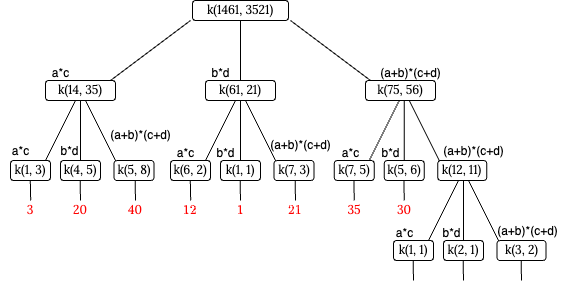

The diagram above was exported from draw.io. Its source (the exported page's mxGraphModel, read from the mxfile embedded in the PNG):
<mxGraphModel dx="1059" dy="586" grid="1" gridSize="10" guides="1" tooltips="1" connect="1" arrows="1" fold="1" page="1" pageScale="1" pageWidth="827" pageHeight="1169" background="#ffffff" math="1" shadow="0">
  <root>
    <mxCell id="0" />
    <mxCell id="1" parent="0" />
    <mxCell id="T4U812QDZwFanKxbbWlg-16" value="k(14, 35)" style="text;html=1;strokeColor=none;fillColor=none;align=center;verticalAlign=middle;whiteSpace=wrap;rounded=0;fontSize=12;fontFamily=Lora;fontSource=https%3A%2F%2Ffonts.googleapis.com%2Fcss%3Ffamily%3DLora;fontColor=#000000;" parent="1" vertex="1">
      <mxGeometry x="190" y="170" width="60" height="20" as="geometry" />
    </mxCell>
    <mxCell id="T4U812QDZwFanKxbbWlg-18" value="k(1461, 3521)" style="text;html=1;strokeColor=none;fillColor=none;align=center;verticalAlign=middle;whiteSpace=wrap;rounded=0;fontSize=12;fontFamily=Lora;fontSource=https%3A%2F%2Ffonts.googleapis.com%2Fcss%3Ffamily%3DLora;fontColor=#000000;" parent="1" vertex="1">
      <mxGeometry x="330" y="90" width="100" height="20" as="geometry" />
    </mxCell>
    <mxCell id="T4U812QDZwFanKxbbWlg-19" value="" style="endArrow=none;html=1;fontFamily=Lora;fontSource=https%3A%2F%2Ffonts.googleapis.com%2Fcss%3Ffamily%3DLora;fontSize=16;entryX=0;entryY=1;entryDx=0;entryDy=0;exitX=1;exitY=0;exitDx=0;exitDy=0;strokeColor=#000000;fontColor=#000000;" parent="1" source="T4U812QDZwFanKxbbWlg-16" target="T4U812QDZwFanKxbbWlg-18" edge="1">
      <mxGeometry width="50" height="50" relative="1" as="geometry">
        <mxPoint x="230" y="170" as="sourcePoint" />
        <mxPoint x="370" y="110" as="targetPoint" />
      </mxGeometry>
    </mxCell>
    <mxCell id="T4U812QDZwFanKxbbWlg-20" value="" style="endArrow=none;html=1;fontFamily=Lora;fontSource=https%3A%2F%2Ffonts.googleapis.com%2Fcss%3Ffamily%3DLora;fontSize=16;entryX=0;entryY=0;entryDx=0;entryDy=0;exitX=1;exitY=1;exitDx=0;exitDy=0;strokeColor=#000000;fontColor=#000000;" parent="1" source="T4U812QDZwFanKxbbWlg-18" edge="1">
      <mxGeometry width="50" height="50" relative="1" as="geometry">
        <mxPoint x="240" y="180" as="sourcePoint" />
        <mxPoint x="510" y="170" as="targetPoint" />
      </mxGeometry>
    </mxCell>
    <mxCell id="3" value="" style="endArrow=none;html=1;fontFamily=Lora;fontSource=https%3A%2F%2Ffonts.googleapis.com%2Fcss%3Ffamily%3DLora;fontSize=16;entryX=0.5;entryY=0;entryDx=0;entryDy=0;exitX=0.5;exitY=1;exitDx=0;exitDy=0;strokeColor=#000000;fontColor=#000000;" parent="1" source="T4U812QDZwFanKxbbWlg-18" edge="1">
      <mxGeometry width="50" height="50" relative="1" as="geometry">
        <mxPoint x="410" y="120" as="sourcePoint" />
        <mxPoint x="380" y="170" as="targetPoint" />
      </mxGeometry>
    </mxCell>
    <mxCell id="10" value="$$12$$" style="text;html=1;strokeColor=none;fillColor=none;align=center;verticalAlign=middle;whiteSpace=wrap;rounded=0;fontSize=12;fontFamily=Lora;fontSource=https%3A%2F%2Ffonts.googleapis.com%2Fcss%3Ffamily%3DLora;fontColor=#FF0000;" parent="1" vertex="1">
      <mxGeometry x="310" y="290" width="40" height="20" as="geometry" />
    </mxCell>
    <mxCell id="B-1E4Wd_qy2AiqIP8XPT-147" value="&lt;span style=&quot;font-family: Lora;&quot;&gt;k(61, 21)&lt;/span&gt;" style="rounded=1;whiteSpace=wrap;html=1;" vertex="1" parent="1">
      <mxGeometry x="345" y="170" width="70" height="20" as="geometry" />
    </mxCell>
    <mxCell id="B-1E4Wd_qy2AiqIP8XPT-148" value="&lt;span style=&quot;font-family: Lora;&quot;&gt;k(14, 35)&lt;/span&gt;" style="rounded=1;whiteSpace=wrap;html=1;" vertex="1" parent="1">
      <mxGeometry x="185" y="170" width="70" height="20" as="geometry" />
    </mxCell>
    <mxCell id="B-1E4Wd_qy2AiqIP8XPT-149" value="&lt;span style=&quot;font-family: Lora;&quot;&gt;k(75, 56)&lt;/span&gt;" style="rounded=1;whiteSpace=wrap;html=1;" vertex="1" parent="1">
      <mxGeometry x="505" y="170" width="70" height="20" as="geometry" />
    </mxCell>
    <mxCell id="B-1E4Wd_qy2AiqIP8XPT-150" value="&lt;span style=&quot;font-family: Lora;&quot;&gt;k(1461, 3521)&lt;/span&gt;" style="rounded=1;whiteSpace=wrap;html=1;" vertex="1" parent="1">
      <mxGeometry x="332" y="90" width="96" height="20" as="geometry" />
    </mxCell>
    <mxCell id="B-1E4Wd_qy2AiqIP8XPT-152" value="a*c" style="text;html=1;align=center;verticalAlign=middle;resizable=0;points=[];autosize=1;strokeColor=none;fillColor=none;" vertex="1" parent="1">
      <mxGeometry x="180" y="148" width="40" height="30" as="geometry" />
    </mxCell>
    <mxCell id="B-1E4Wd_qy2AiqIP8XPT-153" value="b*d" style="text;html=1;align=center;verticalAlign=middle;resizable=0;points=[];autosize=1;strokeColor=none;fillColor=none;" vertex="1" parent="1">
      <mxGeometry x="340" y="148" width="40" height="30" as="geometry" />
    </mxCell>
    <mxCell id="B-1E4Wd_qy2AiqIP8XPT-154" value="(a+b)*(c+d)" style="text;html=1;align=center;verticalAlign=middle;resizable=0;points=[];autosize=1;strokeColor=none;fillColor=none;" vertex="1" parent="1">
      <mxGeometry x="510" y="148" width="80" height="30" as="geometry" />
    </mxCell>
    <mxCell id="B-1E4Wd_qy2AiqIP8XPT-155" value="" style="endArrow=none;html=1;fontFamily=Lora;fontSource=https%3A%2F%2Ffonts.googleapis.com%2Fcss%3Ffamily%3DLora;fontSize=16;strokeColor=#000000;fontColor=#000000;" edge="1" parent="1">
      <mxGeometry width="50" height="50" relative="1" as="geometry">
        <mxPoint x="345" y="250" as="sourcePoint" />
        <mxPoint x="375" y="190" as="targetPoint" />
      </mxGeometry>
    </mxCell>
    <mxCell id="B-1E4Wd_qy2AiqIP8XPT-156" value="" style="endArrow=none;html=1;fontFamily=Lora;fontSource=https%3A%2F%2Ffonts.googleapis.com%2Fcss%3Ffamily%3DLora;fontSize=16;strokeColor=#000000;fontColor=#000000;" edge="1" parent="1">
      <mxGeometry width="50" height="50" relative="1" as="geometry">
        <mxPoint x="415" y="250" as="sourcePoint" />
        <mxPoint x="385" y="190" as="targetPoint" />
      </mxGeometry>
    </mxCell>
    <mxCell id="B-1E4Wd_qy2AiqIP8XPT-157" value="" style="endArrow=none;html=1;fontFamily=Lora;fontSource=https%3A%2F%2Ffonts.googleapis.com%2Fcss%3Ffamily%3DLora;fontSize=16;entryX=0.5;entryY=0;entryDx=0;entryDy=0;exitX=0.5;exitY=1;exitDx=0;exitDy=0;strokeColor=#000000;fontColor=#000000;" edge="1" parent="1">
      <mxGeometry width="50" height="50" relative="1" as="geometry">
        <mxPoint x="380" y="190" as="sourcePoint" />
        <mxPoint x="380" y="250" as="targetPoint" />
      </mxGeometry>
    </mxCell>
    <mxCell id="B-1E4Wd_qy2AiqIP8XPT-158" value="&lt;span style=&quot;font-family: Lora;&quot;&gt;k(6, 2)&lt;/span&gt;" style="rounded=1;whiteSpace=wrap;html=1;" vertex="1" parent="1">
      <mxGeometry x="310" y="250" width="40" height="20" as="geometry" />
    </mxCell>
    <mxCell id="B-1E4Wd_qy2AiqIP8XPT-159" value="&lt;span style=&quot;font-family: Lora;&quot;&gt;k(1, 1)&lt;/span&gt;" style="rounded=1;whiteSpace=wrap;html=1;" vertex="1" parent="1">
      <mxGeometry x="360" y="250" width="40" height="20" as="geometry" />
    </mxCell>
    <mxCell id="B-1E4Wd_qy2AiqIP8XPT-160" value="&lt;span style=&quot;font-family: Lora;&quot;&gt;k(7, 3)&lt;/span&gt;" style="rounded=1;whiteSpace=wrap;html=1;" vertex="1" parent="1">
      <mxGeometry x="413.5" y="250" width="40" height="20" as="geometry" />
    </mxCell>
    <mxCell id="B-1E4Wd_qy2AiqIP8XPT-163" value="" style="endArrow=none;html=1;fontFamily=Lora;fontSource=https%3A%2F%2Ffonts.googleapis.com%2Fcss%3Ffamily%3DLora;fontSize=16;exitX=0.5;exitY=1;exitDx=0;exitDy=0;strokeColor=#000000;fontColor=#000000;" edge="1" parent="1">
      <mxGeometry width="50" height="50" relative="1" as="geometry">
        <mxPoint x="379.64" y="270" as="sourcePoint" />
        <mxPoint x="380" y="290" as="targetPoint" />
      </mxGeometry>
    </mxCell>
    <mxCell id="B-1E4Wd_qy2AiqIP8XPT-164" value="" style="endArrow=none;html=1;fontFamily=Lora;fontSource=https%3A%2F%2Ffonts.googleapis.com%2Fcss%3Ffamily%3DLora;fontSize=16;exitX=0.5;exitY=1;exitDx=0;exitDy=0;strokeColor=#000000;fontColor=#000000;" edge="1" parent="1">
      <mxGeometry width="50" height="50" relative="1" as="geometry">
        <mxPoint x="434.64" y="270" as="sourcePoint" />
        <mxPoint x="435" y="290" as="targetPoint" />
      </mxGeometry>
    </mxCell>
    <mxCell id="B-1E4Wd_qy2AiqIP8XPT-165" value="$$1$$" style="text;html=1;strokeColor=none;fillColor=none;align=center;verticalAlign=middle;whiteSpace=wrap;rounded=0;fontSize=12;fontFamily=Lora;fontSource=https%3A%2F%2Ffonts.googleapis.com%2Fcss%3Ffamily%3DLora;fontColor=#FF0000;" vertex="1" parent="1">
      <mxGeometry x="360" y="290" width="40" height="20" as="geometry" />
    </mxCell>
    <mxCell id="B-1E4Wd_qy2AiqIP8XPT-166" value="$$21$$" style="text;html=1;strokeColor=none;fillColor=none;align=center;verticalAlign=middle;whiteSpace=wrap;rounded=0;fontSize=12;fontFamily=Lora;fontSource=https%3A%2F%2Ffonts.googleapis.com%2Fcss%3Ffamily%3DLora;fontColor=#FF0000;" vertex="1" parent="1">
      <mxGeometry x="415" y="290" width="40" height="20" as="geometry" />
    </mxCell>
    <mxCell id="B-1E4Wd_qy2AiqIP8XPT-167" value="35" style="text;html=1;strokeColor=none;fillColor=none;align=center;verticalAlign=middle;whiteSpace=wrap;rounded=0;fontSize=12;fontFamily=Lora;fontSource=https%3A%2F%2Ffonts.googleapis.com%2Fcss%3Ffamily%3DLora;fontColor=#FF0000;" vertex="1" parent="1">
      <mxGeometry x="473.75" y="290" width="40" height="20" as="geometry" />
    </mxCell>
    <mxCell id="B-1E4Wd_qy2AiqIP8XPT-168" value="" style="endArrow=none;html=1;fontFamily=Lora;fontSource=https%3A%2F%2Ffonts.googleapis.com%2Fcss%3Ffamily%3DLora;fontSize=16;exitX=0.5;exitY=1;exitDx=0;exitDy=0;strokeColor=#000000;fontColor=#000000;" edge="1" parent="1">
      <mxGeometry width="50" height="50" relative="1" as="geometry">
        <mxPoint x="493.39" y="270" as="sourcePoint" />
        <mxPoint x="493.75" y="290" as="targetPoint" />
      </mxGeometry>
    </mxCell>
    <mxCell id="B-1E4Wd_qy2AiqIP8XPT-169" value="" style="endArrow=none;html=1;fontFamily=Lora;fontSource=https%3A%2F%2Ffonts.googleapis.com%2Fcss%3Ffamily%3DLora;fontSize=16;strokeColor=#000000;fontColor=#000000;" edge="1" parent="1">
      <mxGeometry width="50" height="50" relative="1" as="geometry">
        <mxPoint x="508.75" y="250" as="sourcePoint" />
        <mxPoint x="538.75" y="190" as="targetPoint" />
      </mxGeometry>
    </mxCell>
    <mxCell id="B-1E4Wd_qy2AiqIP8XPT-170" value="" style="endArrow=none;html=1;fontFamily=Lora;fontSource=https%3A%2F%2Ffonts.googleapis.com%2Fcss%3Ffamily%3DLora;fontSize=16;strokeColor=#000000;fontColor=#000000;" edge="1" parent="1">
      <mxGeometry width="50" height="50" relative="1" as="geometry">
        <mxPoint x="578.75" y="250" as="sourcePoint" />
        <mxPoint x="548.75" y="190" as="targetPoint" />
      </mxGeometry>
    </mxCell>
    <mxCell id="B-1E4Wd_qy2AiqIP8XPT-171" value="" style="endArrow=none;html=1;fontFamily=Lora;fontSource=https%3A%2F%2Ffonts.googleapis.com%2Fcss%3Ffamily%3DLora;fontSize=16;entryX=0.5;entryY=0;entryDx=0;entryDy=0;exitX=0.5;exitY=1;exitDx=0;exitDy=0;strokeColor=#000000;fontColor=#000000;" edge="1" parent="1">
      <mxGeometry width="50" height="50" relative="1" as="geometry">
        <mxPoint x="543.75" y="190" as="sourcePoint" />
        <mxPoint x="543.75" y="250" as="targetPoint" />
      </mxGeometry>
    </mxCell>
    <mxCell id="B-1E4Wd_qy2AiqIP8XPT-172" value="&lt;span style=&quot;font-family: Lora;&quot;&gt;k(7, 5)&lt;/span&gt;" style="rounded=1;whiteSpace=wrap;html=1;" vertex="1" parent="1">
      <mxGeometry x="473.75" y="250" width="40" height="20" as="geometry" />
    </mxCell>
    <mxCell id="B-1E4Wd_qy2AiqIP8XPT-173" value="&lt;span style=&quot;font-family: Lora;&quot;&gt;k(5, 6)&lt;/span&gt;" style="rounded=1;whiteSpace=wrap;html=1;" vertex="1" parent="1">
      <mxGeometry x="523.75" y="250" width="40" height="20" as="geometry" />
    </mxCell>
    <mxCell id="B-1E4Wd_qy2AiqIP8XPT-174" value="&lt;span style=&quot;font-family: Lora;&quot;&gt;k(12, 11)&lt;/span&gt;" style="rounded=1;whiteSpace=wrap;html=1;" vertex="1" parent="1">
      <mxGeometry x="577.25" y="250" width="49" height="20" as="geometry" />
    </mxCell>
    <mxCell id="B-1E4Wd_qy2AiqIP8XPT-175" value="" style="endArrow=none;html=1;fontFamily=Lora;fontSource=https%3A%2F%2Ffonts.googleapis.com%2Fcss%3Ffamily%3DLora;fontSize=16;exitX=0.5;exitY=1;exitDx=0;exitDy=0;strokeColor=#000000;fontColor=#000000;" edge="1" parent="1">
      <mxGeometry width="50" height="50" relative="1" as="geometry">
        <mxPoint x="543.39" y="270" as="sourcePoint" />
        <mxPoint x="543.75" y="290" as="targetPoint" />
      </mxGeometry>
    </mxCell>
    <mxCell id="B-1E4Wd_qy2AiqIP8XPT-177" value="30" style="text;html=1;strokeColor=none;fillColor=none;align=center;verticalAlign=middle;whiteSpace=wrap;rounded=0;fontSize=12;fontFamily=Lora;fontSource=https%3A%2F%2Ffonts.googleapis.com%2Fcss%3Ffamily%3DLora;fontColor=#FF0000;" vertex="1" parent="1">
      <mxGeometry x="523.75" y="290" width="40" height="20" as="geometry" />
    </mxCell>
    <mxCell id="B-1E4Wd_qy2AiqIP8XPT-179" value="3" style="text;html=1;strokeColor=none;fillColor=none;align=center;verticalAlign=middle;whiteSpace=wrap;rounded=0;fontSize=12;fontFamily=Lora;fontSource=https%3A%2F%2Ffonts.googleapis.com%2Fcss%3Ffamily%3DLora;fontColor=#FF0000;" vertex="1" parent="1">
      <mxGeometry x="150" y="290" width="40" height="20" as="geometry" />
    </mxCell>
    <mxCell id="B-1E4Wd_qy2AiqIP8XPT-180" value="" style="endArrow=none;html=1;fontFamily=Lora;fontSource=https%3A%2F%2Ffonts.googleapis.com%2Fcss%3Ffamily%3DLora;fontSize=16;strokeColor=#000000;fontColor=#000000;" edge="1" parent="1">
      <mxGeometry width="50" height="50" relative="1" as="geometry">
        <mxPoint x="185" y="250" as="sourcePoint" />
        <mxPoint x="215" y="190" as="targetPoint" />
      </mxGeometry>
    </mxCell>
    <mxCell id="B-1E4Wd_qy2AiqIP8XPT-181" value="" style="endArrow=none;html=1;fontFamily=Lora;fontSource=https%3A%2F%2Ffonts.googleapis.com%2Fcss%3Ffamily%3DLora;fontSize=16;strokeColor=#000000;fontColor=#000000;" edge="1" parent="1">
      <mxGeometry width="50" height="50" relative="1" as="geometry">
        <mxPoint x="255" y="250" as="sourcePoint" />
        <mxPoint x="225" y="190" as="targetPoint" />
      </mxGeometry>
    </mxCell>
    <mxCell id="B-1E4Wd_qy2AiqIP8XPT-182" value="" style="endArrow=none;html=1;fontFamily=Lora;fontSource=https%3A%2F%2Ffonts.googleapis.com%2Fcss%3Ffamily%3DLora;fontSize=16;entryX=0.5;entryY=0;entryDx=0;entryDy=0;exitX=0.5;exitY=1;exitDx=0;exitDy=0;strokeColor=#000000;fontColor=#000000;" edge="1" parent="1">
      <mxGeometry width="50" height="50" relative="1" as="geometry">
        <mxPoint x="220" y="190" as="sourcePoint" />
        <mxPoint x="220" y="250" as="targetPoint" />
      </mxGeometry>
    </mxCell>
    <mxCell id="B-1E4Wd_qy2AiqIP8XPT-183" value="&lt;span style=&quot;font-family: Lora;&quot;&gt;k(1, 3)&lt;/span&gt;" style="rounded=1;whiteSpace=wrap;html=1;" vertex="1" parent="1">
      <mxGeometry x="150" y="250" width="40" height="20" as="geometry" />
    </mxCell>
    <mxCell id="B-1E4Wd_qy2AiqIP8XPT-184" value="&lt;span style=&quot;font-family: Lora;&quot;&gt;k(4, 5)&lt;/span&gt;" style="rounded=1;whiteSpace=wrap;html=1;" vertex="1" parent="1">
      <mxGeometry x="200" y="250" width="40" height="20" as="geometry" />
    </mxCell>
    <mxCell id="B-1E4Wd_qy2AiqIP8XPT-185" value="&lt;span style=&quot;font-family: Lora;&quot;&gt;k(5, 8)&lt;/span&gt;" style="rounded=1;whiteSpace=wrap;html=1;" vertex="1" parent="1">
      <mxGeometry x="253.5" y="250" width="40" height="20" as="geometry" />
    </mxCell>
    <mxCell id="B-1E4Wd_qy2AiqIP8XPT-186" value="" style="endArrow=none;html=1;fontFamily=Lora;fontSource=https%3A%2F%2Ffonts.googleapis.com%2Fcss%3Ffamily%3DLora;fontSize=16;exitX=0.5;exitY=1;exitDx=0;exitDy=0;strokeColor=#000000;fontColor=#000000;" edge="1" parent="1">
      <mxGeometry width="50" height="50" relative="1" as="geometry">
        <mxPoint x="219.64" y="270" as="sourcePoint" />
        <mxPoint x="220" y="290" as="targetPoint" />
      </mxGeometry>
    </mxCell>
    <mxCell id="B-1E4Wd_qy2AiqIP8XPT-187" value="" style="endArrow=none;html=1;fontFamily=Lora;fontSource=https%3A%2F%2Ffonts.googleapis.com%2Fcss%3Ffamily%3DLora;fontSize=16;exitX=0.5;exitY=1;exitDx=0;exitDy=0;strokeColor=#000000;fontColor=#000000;" edge="1" parent="1">
      <mxGeometry width="50" height="50" relative="1" as="geometry">
        <mxPoint x="274.64" y="270" as="sourcePoint" />
        <mxPoint x="275" y="290" as="targetPoint" />
      </mxGeometry>
    </mxCell>
    <mxCell id="B-1E4Wd_qy2AiqIP8XPT-188" value="20" style="text;html=1;strokeColor=none;fillColor=none;align=center;verticalAlign=middle;whiteSpace=wrap;rounded=0;fontSize=12;fontFamily=Lora;fontSource=https%3A%2F%2Ffonts.googleapis.com%2Fcss%3Ffamily%3DLora;fontColor=#FF0000;" vertex="1" parent="1">
      <mxGeometry x="200" y="290" width="40" height="20" as="geometry" />
    </mxCell>
    <mxCell id="B-1E4Wd_qy2AiqIP8XPT-189" value="40" style="text;html=1;strokeColor=none;fillColor=none;align=center;verticalAlign=middle;whiteSpace=wrap;rounded=0;fontSize=12;fontFamily=Lora;fontSource=https%3A%2F%2Ffonts.googleapis.com%2Fcss%3Ffamily%3DLora;fontColor=#FF0000;" vertex="1" parent="1">
      <mxGeometry x="255" y="290" width="40" height="20" as="geometry" />
    </mxCell>
    <mxCell id="B-1E4Wd_qy2AiqIP8XPT-191" value="" style="endArrow=none;html=1;fontFamily=Lora;fontSource=https%3A%2F%2Ffonts.googleapis.com%2Fcss%3Ffamily%3DLora;fontSize=16;exitX=0.5;exitY=1;exitDx=0;exitDy=0;strokeColor=#000000;fontColor=#000000;" edge="1" parent="1">
      <mxGeometry width="50" height="50" relative="1" as="geometry">
        <mxPoint x="329.82" y="270" as="sourcePoint" />
        <mxPoint x="330.18" y="290" as="targetPoint" />
      </mxGeometry>
    </mxCell>
    <mxCell id="B-1E4Wd_qy2AiqIP8XPT-192" value="" style="endArrow=none;html=1;fontFamily=Lora;fontSource=https%3A%2F%2Ffonts.googleapis.com%2Fcss%3Ffamily%3DLora;fontSize=16;exitX=0.5;exitY=1;exitDx=0;exitDy=0;strokeColor=#000000;fontColor=#000000;" edge="1" parent="1">
      <mxGeometry width="50" height="50" relative="1" as="geometry">
        <mxPoint x="169.82" y="270" as="sourcePoint" />
        <mxPoint x="170.18" y="290" as="targetPoint" />
      </mxGeometry>
    </mxCell>
    <mxCell id="B-1E4Wd_qy2AiqIP8XPT-194" value="" style="endArrow=none;html=1;fontFamily=Lora;fontSource=https%3A%2F%2Ffonts.googleapis.com%2Fcss%3Ffamily%3DLora;fontSize=16;exitX=0.5;exitY=1;exitDx=0;exitDy=0;strokeColor=#000000;fontColor=#000000;" edge="1" parent="1">
      <mxGeometry width="50" height="50" relative="1" as="geometry">
        <mxPoint x="552.64" y="350" as="sourcePoint" />
        <mxPoint x="553" y="370" as="targetPoint" />
      </mxGeometry>
    </mxCell>
    <mxCell id="B-1E4Wd_qy2AiqIP8XPT-195" value="" style="endArrow=none;html=1;fontFamily=Lora;fontSource=https%3A%2F%2Ffonts.googleapis.com%2Fcss%3Ffamily%3DLora;fontSize=16;strokeColor=#000000;fontColor=#000000;" edge="1" parent="1">
      <mxGeometry width="50" height="50" relative="1" as="geometry">
        <mxPoint x="568" y="330" as="sourcePoint" />
        <mxPoint x="598" y="270" as="targetPoint" />
      </mxGeometry>
    </mxCell>
    <mxCell id="B-1E4Wd_qy2AiqIP8XPT-196" value="" style="endArrow=none;html=1;fontFamily=Lora;fontSource=https%3A%2F%2Ffonts.googleapis.com%2Fcss%3Ffamily%3DLora;fontSize=16;strokeColor=#000000;fontColor=#000000;" edge="1" parent="1">
      <mxGeometry width="50" height="50" relative="1" as="geometry">
        <mxPoint x="638" y="330" as="sourcePoint" />
        <mxPoint x="608" y="270" as="targetPoint" />
      </mxGeometry>
    </mxCell>
    <mxCell id="B-1E4Wd_qy2AiqIP8XPT-197" value="" style="endArrow=none;html=1;fontFamily=Lora;fontSource=https%3A%2F%2Ffonts.googleapis.com%2Fcss%3Ffamily%3DLora;fontSize=16;entryX=0.5;entryY=0;entryDx=0;entryDy=0;exitX=0.5;exitY=1;exitDx=0;exitDy=0;strokeColor=#000000;fontColor=#000000;" edge="1" parent="1">
      <mxGeometry width="50" height="50" relative="1" as="geometry">
        <mxPoint x="603" y="270" as="sourcePoint" />
        <mxPoint x="603" y="330" as="targetPoint" />
      </mxGeometry>
    </mxCell>
    <mxCell id="B-1E4Wd_qy2AiqIP8XPT-198" value="&lt;span style=&quot;font-family: Lora;&quot;&gt;k(1, 1)&lt;/span&gt;" style="rounded=1;whiteSpace=wrap;html=1;" vertex="1" parent="1">
      <mxGeometry x="533" y="330" width="40" height="20" as="geometry" />
    </mxCell>
    <mxCell id="B-1E4Wd_qy2AiqIP8XPT-199" value="&lt;span style=&quot;font-family: Lora;&quot;&gt;k(2, 1)&lt;/span&gt;" style="rounded=1;whiteSpace=wrap;html=1;" vertex="1" parent="1">
      <mxGeometry x="583" y="330" width="40" height="20" as="geometry" />
    </mxCell>
    <mxCell id="B-1E4Wd_qy2AiqIP8XPT-200" value="&lt;span style=&quot;font-family: Lora;&quot;&gt;k(3, 2)&lt;/span&gt;" style="rounded=1;whiteSpace=wrap;html=1;" vertex="1" parent="1">
      <mxGeometry x="636.5" y="330" width="49" height="20" as="geometry" />
    </mxCell>
    <mxCell id="B-1E4Wd_qy2AiqIP8XPT-201" value="" style="endArrow=none;html=1;fontFamily=Lora;fontSource=https%3A%2F%2Ffonts.googleapis.com%2Fcss%3Ffamily%3DLora;fontSize=16;exitX=0.5;exitY=1;exitDx=0;exitDy=0;strokeColor=#000000;fontColor=#000000;" edge="1" parent="1">
      <mxGeometry width="50" height="50" relative="1" as="geometry">
        <mxPoint x="602.64" y="350" as="sourcePoint" />
        <mxPoint x="603" y="370" as="targetPoint" />
      </mxGeometry>
    </mxCell>
    <mxCell id="B-1E4Wd_qy2AiqIP8XPT-203" value="" style="endArrow=none;html=1;fontFamily=Lora;fontSource=https%3A%2F%2Ffonts.googleapis.com%2Fcss%3Ffamily%3DLora;fontSize=16;exitX=0.5;exitY=1;exitDx=0;exitDy=0;strokeColor=#000000;fontColor=#000000;" edge="1" parent="1">
      <mxGeometry width="50" height="50" relative="1" as="geometry">
        <mxPoint x="660.64" y="350" as="sourcePoint" />
        <mxPoint x="661" y="370" as="targetPoint" />
      </mxGeometry>
    </mxCell>
    <mxCell id="B-1E4Wd_qy2AiqIP8XPT-205" value="a*c" style="text;html=1;align=center;verticalAlign=middle;resizable=0;points=[];autosize=1;strokeColor=none;fillColor=none;" vertex="1" parent="1">
      <mxGeometry x="140" y="226" width="40" height="30" as="geometry" />
    </mxCell>
    <mxCell id="B-1E4Wd_qy2AiqIP8XPT-206" value="b*d" style="text;html=1;align=center;verticalAlign=middle;resizable=0;points=[];autosize=1;strokeColor=none;fillColor=none;" vertex="1" parent="1">
      <mxGeometry x="189" y="226" width="40" height="30" as="geometry" />
    </mxCell>
    <mxCell id="B-1E4Wd_qy2AiqIP8XPT-207" value="(a+b)*(c+d)" style="text;html=1;align=center;verticalAlign=middle;resizable=0;points=[];autosize=1;strokeColor=none;fillColor=none;" vertex="1" parent="1">
      <mxGeometry x="240" y="210" width="80" height="30" as="geometry" />
    </mxCell>
    <mxCell id="B-1E4Wd_qy2AiqIP8XPT-209" value="a*c" style="text;html=1;align=center;verticalAlign=middle;resizable=0;points=[];autosize=1;strokeColor=none;fillColor=none;" vertex="1" parent="1">
      <mxGeometry x="305" y="228" width="40" height="30" as="geometry" />
    </mxCell>
    <mxCell id="B-1E4Wd_qy2AiqIP8XPT-210" value="b*d" style="text;html=1;align=center;verticalAlign=middle;resizable=0;points=[];autosize=1;strokeColor=none;fillColor=none;" vertex="1" parent="1">
      <mxGeometry x="345" y="228" width="40" height="30" as="geometry" />
    </mxCell>
    <mxCell id="B-1E4Wd_qy2AiqIP8XPT-211" value="(a+b)*(c+d)" style="text;html=1;align=center;verticalAlign=middle;resizable=0;points=[];autosize=1;strokeColor=none;fillColor=none;" vertex="1" parent="1">
      <mxGeometry x="400" y="220" width="80" height="30" as="geometry" />
    </mxCell>
    <mxCell id="B-1E4Wd_qy2AiqIP8XPT-212" value="a*c" style="text;html=1;align=center;verticalAlign=middle;resizable=0;points=[];autosize=1;strokeColor=none;fillColor=none;" vertex="1" parent="1">
      <mxGeometry x="470" y="228" width="40" height="30" as="geometry" />
    </mxCell>
    <mxCell id="B-1E4Wd_qy2AiqIP8XPT-213" value="b*d" style="text;html=1;align=center;verticalAlign=middle;resizable=0;points=[];autosize=1;strokeColor=none;fillColor=none;" vertex="1" parent="1">
      <mxGeometry x="510" y="228" width="40" height="30" as="geometry" />
    </mxCell>
    <mxCell id="B-1E4Wd_qy2AiqIP8XPT-214" value="(a+b)*(c+d)" style="text;html=1;align=center;verticalAlign=middle;resizable=0;points=[];autosize=1;strokeColor=none;fillColor=none;" vertex="1" parent="1">
      <mxGeometry x="573" y="226" width="80" height="30" as="geometry" />
    </mxCell>
    <mxCell id="B-1E4Wd_qy2AiqIP8XPT-215" value="(a+b)*(c+d)" style="text;html=1;align=center;verticalAlign=middle;resizable=0;points=[];autosize=1;strokeColor=none;fillColor=none;" vertex="1" parent="1">
      <mxGeometry x="627.25" y="306" width="80" height="30" as="geometry" />
    </mxCell>
    <mxCell id="B-1E4Wd_qy2AiqIP8XPT-216" value="b*d" style="text;html=1;align=center;verticalAlign=middle;resizable=0;points=[];autosize=1;strokeColor=none;fillColor=none;" vertex="1" parent="1">
      <mxGeometry x="571" y="308" width="40" height="30" as="geometry" />
    </mxCell>
    <mxCell id="B-1E4Wd_qy2AiqIP8XPT-218" value="a*c" style="text;html=1;align=center;verticalAlign=middle;resizable=0;points=[];autosize=1;strokeColor=none;fillColor=none;" vertex="1" parent="1">
      <mxGeometry x="523.75" y="308" width="40" height="30" as="geometry" />
    </mxCell>
  </root>
</mxGraphModel>